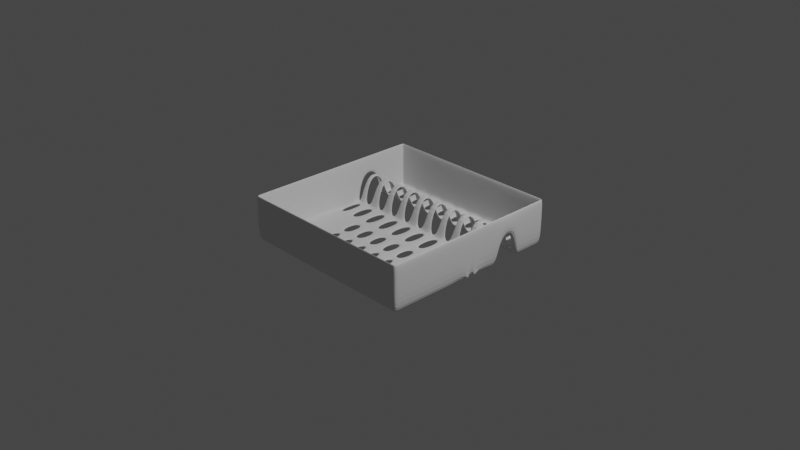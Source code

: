 # Source: Dish_Dryer.blend  (saved by Blender 2.90.8; exported with 4.5.12 LTS)
import bpy
from mathutils import Matrix  # noqa: F401  (used for matrix-valued properties, if any)

bpy.ops.wm.read_factory_settings(use_empty=True)
scene = bpy.context.scene
scene.name = 'Scene'

# ---- collections
col_collection = bpy.data.collections.new('Collection'); scene.collection.children.link(col_collection)

# ---- world
world_world = bpy.data.worlds.new('World'); scene.world = world_world
world_world.use_nodes = True; world_world.node_tree.nodes.clear()
_N = world_world.node_tree.nodes; _L = world_world.node_tree.links
n0 = _N.new('ShaderNodeOutputWorld'); n0.name = 'World Output'; n0.location = (300, 300)
n1 = _N.new('ShaderNodeBackground'); n1.name = 'Background'; n1.location = (10, 300)
n1.inputs[0].default_value = (0.05088, 0.05088, 0.05088, 1.0)
_L.new(n1.outputs[0], n0.inputs[0])
n0.is_active_output = True
world_world.color = (0.05088, 0.05088, 0.05088)
world_world.use_sun_shadow = False
world_world.sun_shadow_jitter_overblur = 0.0

# ---- cameras
cam_camera = bpy.data.cameras.new('Camera')
cam_camera.clip_end = 100.0
cam_camera.ortho_scale = 7.314

# ---- lights
light_light = bpy.data.lights.new('Light', 'POINT')
light_light.transmission_factor = 0.0
light_light.energy = 1000.0
light_light.shadow_soft_size = 0.1
light_light.shadow_maximum_resolution = 0.006
light_light.use_absolute_resolution = True

# ---- meshes
me_cube_001 = bpy.data.meshes.new('Cube.001')
me_cube_001.from_pydata([(-1.0, -1.0, -0.2445), (-1.0, -1.0, 0.2445), (-1.0, 1.0, -0.2445), (-1.0, 1.0, 0.2445), (1.0, -1.0, -0.2445), (1.0, -1.0, 0.2445), (1.0, 1.0, -0.2445), (1.0, 1.0, 0.2445), (0.9, 1.0, -0.2445), (0.8, 1.0, -0.2445), (0.7, 1.0, -0.2445), (0.6, 1.0, -0.2445), (0.5, 1.0, -0.2445), (0.4, 1.0, -0.2445), (0.3, 1.0, -0.2445), (0.2, 1.0, -0.2445), (0.1, 1.0, -0.2445), (-5.96e-08, 1.0, -0.2445), (-0.1, 1.0, -0.2445), (-0.2, 1.0, -0.2445), (-0.3, 1.0, -0.2445), (-0.4, 1.0, -0.2445), (-0.5, 1.0, -0.2445), (-0.6, 1.0, -0.2445), (-0.7, 1.0, -0.2445), (-0.8, 1.0, -0.2445), (-0.9, 1.0, -0.2445), (-0.9, 1.0, 0.2445), (-0.8, 1.0, 0.2445), (-0.7, 1.0, 0.2445), (-0.6, 1.0, 0.2445), (-0.5, 1.0, 0.2445), (-0.4, 1.0, 0.2445), (-0.3, 1.0, 0.2445), (-0.2, 1.0, 0.2445), (-0.1, 1.0, 0.2445), (5.96e-08, 1.0, 0.2445), (0.1, 1.0, 0.2445), (0.2, 1.0, 0.2445), (0.3, 1.0, 0.2445), (0.4, 1.0, 0.2445), (0.5, 1.0, 0.2445), (0.6, 1.0, 0.2445), (0.7, 1.0, 0.2445), (0.8, 1.0, 0.2445), (0.9, 1.0, 0.2445), (-0.9, -1.0, -0.2445), (-0.8, -1.0, -0.2445), (-0.7, -1.0, -0.2445), (-0.6, -1.0, -0.2445), (-0.5, -1.0, -0.2445), (-0.4, -1.0, -0.2445), (-0.3, -1.0, -0.2445), (-0.2, -1.0, -0.2445), (-0.1, -1.0, -0.2445), (5.96e-08, -1.0, -0.2445), (0.1, -1.0, -0.2445), (0.2, -1.0, -0.2445), (0.3, -1.0, -0.2445), (0.4, -1.0, -0.2445), (0.5, -1.0, -0.2445), (0.6, -1.0, -0.2445), (0.7, -1.0, -0.2445), (0.8, -1.0, -0.2445), (0.9, -1.0, -0.2445), (0.9, -1.0, 0.2445), (0.8, -1.0, 0.2445), (0.7, -1.0, 0.2445), (0.6, -1.0, 0.2445), (0.5, -1.0, 0.2445), (0.4, -1.0, 0.2445), (0.3, -1.0, 0.2445), (0.2, -1.0, 0.2445), (0.1, -1.0, 0.2445), (-5.96e-08, -1.0, 0.2445), (-0.1, -1.0, 0.2445), (-0.2, -1.0, 0.2445), (-0.3, -1.0, 0.2445), (-0.4, -1.0, 0.2445), (-0.5, -1.0, 0.2445), (-0.6, -1.0, 0.2445), (-0.7, -1.0, 0.2445), (-0.8, -1.0, 0.2445), (-0.9, -1.0, 0.2445), (-1.0, 0.03494, -0.2445), (-1.0, 0.03494, 0.2445), (1.0, 0.03494, -0.2445), (1.0, 0.03494, 0.2445), (-0.9, 0.03494, -0.2445), (-0.8, 0.03494, -0.2445), (-0.7, 0.03494, -0.2445), (-0.6, 0.03494, -0.2445), (-0.5, 0.03494, -0.2445), (-0.4, 0.03494, -0.2445), (-0.3, 0.03494, -0.2445), (-0.2, 0.03494, -0.2445), (-0.1, 0.03494, -0.2445), (-2.083e-09, 0.03494, -0.2445), (0.1, 0.03494, -0.2445), (0.2, 0.03494, -0.2445), (0.3, 0.03494, -0.2445), (0.4, 0.03494, -0.2445), (0.5, 0.03494, -0.2445), (0.6, 0.03494, -0.2445), (0.7, 0.03494, -0.2445), (0.8, 0.03494, -0.2445), (0.9, 0.03494, -0.2445), (1.0, 0.5989, 0.2445), (-0.9106, 0.6014, 0.04892), (-0.9, 0.3333, -0.2445), (-0.785, 0.6014, 0.04892), (-0.8, 0.3333, -0.2445), (-0.715, 0.6014, 0.04892), (-0.7, 0.3333, -0.2445), (-0.585, 0.6014, 0.04892), (-0.6, 0.3333, -0.2445), (-0.515, 0.6014, 0.04892), (-0.5, 0.3333, -0.2445), (-0.385, 0.6014, 0.04892), (-0.4, 0.3333, -0.2445), (-0.315, 0.6014, 0.04892), (-0.3, 0.3333, -0.2445), (-0.185, 0.6014, 0.04892), (-0.2, 0.3333, -0.2445), (-0.115, 0.6014, 0.04892), (-0.1, 0.3333, -0.2445), (0.01499, 0.6014, 0.04892), (-1.987e-08, 0.3333, -0.2445), (0.08501, 0.6014, 0.04892), (0.1, 0.3333, -0.2445), (0.215, 0.6014, 0.04892), (0.2, 0.3333, -0.2445), (0.285, 0.6014, 0.04892), (0.3, 0.3333, -0.2445), (0.415, 0.6014, 0.04892), (0.4, 0.3333, -0.2445), (0.485, 0.6014, 0.04892), (0.5, 0.3333, -0.2445), (0.615, 0.6014, 0.04892), (0.6, 0.3333, -0.2445), (0.685, 0.6014, 0.04892), (0.7, 0.3333, -0.2445), (0.815, 0.6014, 0.04892), (0.8, 0.3333, -0.2445), (0.885, 0.6014, 0.04892), (0.9, 0.3333, -0.2445), (-1.0, -0.05363, -0.2445), (1.0, -0.05363, 0.2445), (-0.7, -0.05363, -0.2445), (-0.6, -0.05363, -0.2445), (-0.5, -0.05363, -0.2445), (-0.4, -0.05363, -0.2445), (-0.3, -0.05363, -0.2445), (-0.2, -0.05363, -0.2445), (-0.1, -0.05363, -0.2445), (3.197e-09, -0.05363, -0.2445), (0.1, -0.05363, -0.2445), (0.2, -0.05363, -0.2445), (0.3, -0.05363, -0.2445), (0.4, -0.05363, -0.2445), (0.5, -0.05363, -0.2445), (0.6, -0.05363, -0.2445), (0.7, -0.05363, -0.2445), (0.8, -0.05363, -0.2445), (0.9, -0.05363, -0.2445), (-1.0, -0.05363, 0.2445), (1.0, -0.05363, -0.2445), (1.0, -0.05363, 0.04892), (1.0, 0.03494, 0.04892), (-1.0, -0.7536, -0.2445), (1.0, -0.7536, 0.2445), (-0.6, -0.7536, -0.2445), (-0.5, -0.7536, -0.2445), (-0.4, -0.7536, -0.2445), (-0.3, -0.7536, -0.2445), (-0.2, -0.7536, -0.2445), (-0.1, -0.7536, -0.2445), (4.492e-08, -0.7536, -0.2445), (0.1, -0.7536, -0.2445), (0.2, -0.7536, -0.2445), (0.3, -0.7536, -0.2445), (0.4, -0.7536, -0.2445), (0.5, -0.7536, -0.2445), (0.6, -0.7536, -0.2445), (0.7, -0.7536, -0.2445), (0.8, -0.7536, -0.2445), (0.9, -0.7536, -0.2445), (-1.0, -0.7536, 0.2445), (1.0, -0.7536, -0.2445), (-1.0, -0.6956, 0.2445), (1.0, -0.6956, -0.2445), (-1.0, -0.6956, -0.2445), (1.0, -0.6956, 0.2445), (-0.6, -0.6956, -0.2445), (-0.5, -0.6956, -0.2445), (-0.4, -0.6956, -0.2445), (-0.3, -0.6956, -0.2445), (-0.2, -0.6956, -0.2445), (-0.1, -0.6956, -0.2445), (4.146e-08, -0.6956, -0.2445), (0.1, -0.6956, -0.2445), (0.2, -0.6956, -0.2445), (0.3, -0.6956, -0.2445), (0.4, -0.6956, -0.2445), (0.5, -0.6956, -0.2445), (0.6, -0.6956, -0.2445), (0.7, -0.6956, -0.2445), (0.8, -0.6956, -0.2445), (0.9, -0.6956, -0.2445), (-1.0, -0.3206, 0.2445), (-1.0, -0.2664, 0.2445), (1.0, -0.3206, -0.2445), (1.0, -0.2664, -0.2445), (-1.0, -0.2664, -0.2445), (-1.0, -0.3206, -0.2445), (1.0, -0.2664, 0.2445), (1.0, -0.3206, 0.2445), (-0.6, -0.2664, -0.2445), (-0.6, -0.3206, -0.2445), (-0.5, -0.2664, -0.2445), (-0.5, -0.3206, -0.2445), (-0.4, -0.2664, -0.2445), (-0.4, -0.3206, -0.2445), (-0.3, -0.2664, -0.2445), (-0.3, -0.3206, -0.2445), (-0.2, -0.2664, -0.2445), (-0.2, -0.3206, -0.2445), (-0.1, -0.2664, -0.2445), (-0.1, -0.3206, -0.2445), (1.595e-08, -0.2664, -0.2445), (2.871e-08, -0.3206, -0.2445), (0.1, -0.2664, -0.2445), (0.1, -0.3206, -0.2445), (0.2, -0.2664, -0.2445), (0.2, -0.3206, -0.2445), (0.3, -0.2664, -0.2445), (0.3, -0.3206, -0.2445), (0.4, -0.2664, -0.2445), (0.4, -0.3206, -0.2445), (0.5, -0.2664, -0.2445), (0.5, -0.3206, -0.2445), (0.6, -0.2664, -0.2445), (0.6, -0.3206, -0.2445), (0.7, -0.2664, -0.2445), (0.7, -0.3206, -0.2445), (0.8, -0.2664, -0.2445), (0.8, -0.3206, -0.2445), (0.9, -0.2664, -0.2445), (0.9, -0.3206, -0.2445), (-1.0, -1.0, 0.04892), (-1.0, 1.0, 0.04892), (1.0, 1.0, 0.04892), (1.0, -1.0, 0.04892), (0.9, -1.0, 0.04892), (0.8, -1.0, 0.04892), (0.7, -1.0, 0.04892), (0.6, -1.0, 0.04892), (0.5, -1.0, 0.04892), (0.4, -1.0, 0.04892), (0.3, -1.0, 0.04892), (0.2, -1.0, 0.04892), (0.1, -1.0, 0.04892), (-1.302e-08, -1.0, 0.04892), (-0.1, -1.0, 0.04892), (-0.2, -1.0, 0.04892), (-0.3, -1.0, 0.04892), (-0.4, -1.0, 0.04892), (-0.5, -1.0, 0.04892), (-0.6, -1.0, 0.04892), (-0.7, -1.0, 0.04892), (-0.8, -1.0, 0.04892), (-0.9, -1.0, 0.04892), (-0.9, 1.0, 0.04892), (-0.8, 1.0, 0.04892), (-0.7, 1.0, 0.04892), (-0.6, 1.0, 0.04892), (-0.5, 1.0, 0.04892), (-0.4, 1.0, 0.04892), (-0.3, 1.0, 0.04892), (-0.2, 1.0, 0.04892), (-0.1, 1.0, 0.04892), (1.302e-08, 1.0, 0.04892), (0.1, 1.0, 0.04892), (0.2, 1.0, 0.04892), (0.3, 1.0, 0.04892), (0.4, 1.0, 0.04892), (0.5, 1.0, 0.04892), (0.6, 1.0, 0.04892), (0.7, 1.0, 0.04892), (0.8, 1.0, 0.04892), (0.9, 1.0, 0.04892), (-1.0, 0.03494, 0.04892), (1.0, 0.6013, 0.04892), (-1.0, -0.05363, 0.04892), (-1.0, -0.7536, 0.04892), (1.0, -0.7536, 0.04892), (1.0, -0.6956, 0.04892), (-1.0, -0.6956, 0.04892), (1.0, -0.2664, 0.04892), (1.0, -0.3206, 0.04892), (-1.0, -0.3206, 0.04892), (-1.0, -0.2664, 0.04892), (-1.0, -0.9583, -0.2445), (1.0, -0.9583, 0.2445), (-0.6, -0.9583, -0.2445), (-0.5, -0.9583, -0.2445), (-0.4, -0.9583, -0.2445), (-0.3, -0.9583, -0.2445), (-0.2, -0.9583, -0.2445), (-0.1, -0.9583, -0.2445), (5.712e-08, -0.9583, -0.2445), (0.1, -0.9583, -0.2445), (0.2, -0.9583, -0.2445), (0.3, -0.9583, -0.2445), (0.4, -0.9583, -0.2445), (0.5, -0.9583, -0.2445), (0.6, -0.9583, -0.2445), (0.7, -0.9583, -0.2445), (0.8, -0.9583, -0.2445), (0.9, -0.9583, -0.2445), (-1.0, -0.9583, 0.2445), (1.0, -0.9583, -0.2445), (-1.0, -0.9583, 0.04892), (1.0, -0.9583, 0.04892), (-0.9, -0.9583, -0.2445), (-0.8, -0.9583, -0.2445), (-0.7, -0.9583, -0.2445), (-0.9, -0.05363, -0.2445), (-0.8, -0.05363, -0.2445), (-0.9, -0.6956, -0.2445), (-0.9, -0.7536, -0.2445), (-0.8, -0.6956, -0.2445), (-0.8, -0.7536, -0.2445), (-0.7, -0.6956, -0.2445), (-0.7, -0.7536, -0.2445), (-0.9, -0.3206, -0.2445), (-0.8, -0.3206, -0.2445), (-0.7, -0.3206, -0.2445), (-0.9, -0.2664, -0.2445), (-0.8, -0.2664, -0.2445), (-0.7, -0.2664, -0.2445), (-1.0, 0.6998, 0.2445), (1.0, 0.6998, -0.2445), (-1.0, 0.6998, -0.2445), (1.0, 0.6998, 0.2445), (-0.9, 0.6998, -0.2445), (-0.8, 0.6998, -0.2445), (-0.7, 0.6998, -0.2445), (-0.6, 0.6998, -0.2445), (-0.5, 0.6998, -0.2445), (-0.4, 0.6998, -0.2445), (-0.3, 0.6998, -0.2445), (-0.2, 0.6998, -0.2445), (-0.1, 0.6998, -0.2445), (-4.269e-08, 0.6998, -0.2445), (0.1, 0.6998, -0.2445), (0.2, 0.6998, -0.2445), (0.3, 0.6998, -0.2445), (0.4, 0.6998, -0.2445), (0.5, 0.6998, -0.2445), (0.6, 0.6998, -0.2445), (0.7, 0.6998, -0.2445), (0.8, 0.6998, -0.2445), (0.9, 0.6998, -0.2445), (1.0, 0.6998, 0.04892), (-1.0, 0.6998, 0.04892), (-1.0, 0.4111, 0.2445), (1.0, 0.4097, 0.2445), (-0.9106, 0.4091, 0.04892), (-0.785, 0.4091, 0.04892), (-0.715, 0.4091, 0.04892), (-0.585, 0.4091, 0.04892), (-0.515, 0.4091, 0.04892), (-0.385, 0.4091, 0.04892), (-0.315, 0.4091, 0.04892), (-0.185, 0.4091, 0.04892), (-0.115, 0.4091, 0.04892), (0.01499, 0.4091, 0.04892), (0.08501, 0.4091, 0.04892), (0.215, 0.4091, 0.04892), (0.285, 0.4091, 0.04892), (0.415, 0.4091, 0.04892), (0.485, 0.4091, 0.04892), (0.615, 0.4091, 0.04892), (0.685, 0.4091, 0.04892), (0.815, 0.4091, 0.04892), (0.885, 0.4091, 0.04892), (-1.0, 0.4091, 0.04892), (1.0, 0.4091, 0.04892), (-1.0, 0.9737, 0.2445), (1.0, 0.9737, -0.2445), (-1.0, 0.9737, 0.04892), (-1.0, 0.9737, -0.2445), (1.0, 0.9737, 0.2445), (-0.9, 0.9737, -0.2445), (-0.8, 0.9737, -0.2445), (-0.7, 0.9737, -0.2445), (-0.6, 0.9737, -0.2445), (-0.5, 0.9737, -0.2445), (-0.4, 0.9737, -0.2445), (-0.3, 0.9737, -0.2445), (-0.2, 0.9737, -0.2445), (-0.1, 0.9737, -0.2445), (-5.803e-08, 0.9737, -0.2445), (0.1, 0.9737, -0.2445), (0.2, 0.9737, -0.2445), (0.3, 0.9737, -0.2445), (0.4, 0.9737, -0.2445), (0.5, 0.9737, -0.2445), (0.6, 0.9737, -0.2445), (0.7, 0.9737, -0.2445), (0.8, 0.9737, -0.2445), (0.9, 0.9737, -0.2445), (1.0, 0.9737, 0.04892), (-0.9705, 0.9737, -0.2445), (-0.9599, 0.4091, 0.04892), (-0.9705, 0.6998, -0.2445), (-0.9705, -0.9583, -0.2445), (-0.9705, -0.3206, -0.2445), (-0.9705, -0.2664, -0.2445), (-0.9705, -0.6956, -0.2445), (-0.9705, -0.7536, -0.2445), (-0.9705, -0.05363, -0.2445), (-0.9705, -1.0, 0.04892), (-0.9705, 1.0, 0.04892), (-0.9599, 0.6014, 0.04892), (-0.9705, 0.03494, -0.2445), (-0.9705, -1.0, -0.2445), (-0.9705, 1.0, 0.2445), (-0.9705, -1.0, 0.2445), (-0.9705, 1.0, -0.2445), (0.9705, 1.0, 0.2445), (0.9705, -1.0, -0.2445), (0.9705, 1.0, -0.2445), (0.9705, -1.0, 0.2445), (0.9705, 0.03494, -0.2445), (0.9749, 0.6014, 0.04892), (0.9705, -0.05363, -0.2445), (0.9705, -0.7536, -0.2445), (0.9705, -0.6956, -0.2445), (0.9705, -0.2664, -0.2445), (0.9705, -0.3206, -0.2445), (0.9705, -1.0, 0.04892), (0.9705, 1.0, 0.04892), (0.9705, -0.9583, -0.2445), (0.9705, 0.6998, -0.2445), (0.9749, 0.4091, 0.04892), (0.9705, 0.9737, -0.2445), (-1.0, 0.6684, -0.2445), (-0.9, 0.6684, -0.2445), (-0.8, 0.6684, -0.2445), (-0.7, 0.6684, -0.2445), (-0.6, 0.6684, -0.2445), (-0.5, 0.6684, -0.2445), (-0.4, 0.6684, -0.2445), (-0.3, 0.6684, -0.2445), (-0.2, 0.6684, -0.2445), (-0.1, 0.6684, -0.2445), (-4.172e-08, 0.6684, -0.2445), (0.1, 0.6684, -0.2445), (0.2, 0.6684, -0.2445), (0.3, 0.6684, -0.2445), (0.4, 0.6684, -0.2445), (0.5, 0.6684, -0.2445), (0.6, 0.6684, -0.2445), (0.7, 0.6684, -0.2445), (0.8, 0.6684, -0.2445), (0.9, 0.6684, -0.2445), (-1.0, 0.5988, 0.2445), (1.0, 0.6684, -0.2445), (-1.0, 0.6013, 0.04892), (-0.9705, 0.6684, -0.2445), (-1.0, 0.2978, -0.2445), (1.0, 0.2978, 0.2445), (-0.9, 0.2978, -0.2445), (-0.8, 0.2978, -0.2445), (-0.7, 0.2978, -0.2445), (-0.6, 0.2978, -0.2445), (-0.5, 0.2978, -0.2445), (-0.4, 0.2978, -0.2445), (-0.3, 0.2978, -0.2445), (-0.2, 0.2978, -0.2445), (-0.1, 0.2978, -0.2445), (-1.822e-08, 0.2978, -0.2445), (0.1, 0.2978, -0.2445), (0.2, 0.2978, -0.2445), (0.3, 0.2978, -0.2445), (0.4, 0.2978, -0.2445), (0.5, 0.2978, -0.2445), (0.6, 0.2978, -0.2445), (0.7, 0.2978, -0.2445), (0.8, 0.2978, -0.2445), (0.9, 0.2978, -0.2445), (-1.0, 0.2978, 0.2445), (1.0, 0.2978, -0.2445), (-1.0, 0.2978, 0.04892), (1.0, 0.2978, 0.04892), (-0.9705, 0.2978, -0.2445), (0.9705, 0.2978, -0.2445), (0.9705, 0.3333, -0.2445), (-0.9705, 0.3333, -0.2445), (-1.0, 0.3333, -0.2445), (1.0, 0.3333, -0.2445), (0.9705, 0.6684, -0.2445)], [], [(391, 389, 3, 250), (443, 431, 7, 251), (323, 303, 5, 252), (423, 429, 1, 249), (444, 321, 4, 432), (304, 305, 50, 49), (305, 306, 51, 50), (306, 307, 52, 51), (307, 308, 53, 52), (308, 309, 54, 53), (309, 310, 55, 54), (310, 311, 56, 55), (311, 312, 57, 56), (312, 313, 58, 57), (313, 314, 59, 58), (314, 315, 60, 59), (315, 316, 61, 60), (316, 317, 62, 61), (317, 318, 63, 62), (318, 319, 64, 63), (442, 434, 65, 253), (253, 65, 66, 254), (254, 66, 67, 255), (255, 67, 68, 256), (256, 68, 69, 257), (257, 69, 70, 258), (258, 70, 71, 259), (259, 71, 72, 260), (260, 72, 73, 261), (261, 73, 74, 262), (262, 74, 75, 263), (263, 75, 76, 264), (264, 76, 77, 265), (265, 77, 78, 266), (266, 78, 79, 267), (267, 79, 80, 268), (268, 80, 81, 269), (269, 81, 82, 270), (2, 430, 414, 392), (424, 428, 27, 272), (270, 82, 83, 271), (273, 28, 29, 274), (274, 29, 30, 275), (275, 30, 31, 276), (276, 31, 32, 277), (277, 32, 33, 278), (278, 33, 34, 279), (279, 34, 35, 280), (280, 35, 36, 281), (281, 36, 37, 282), (282, 37, 38, 283), (283, 38, 39, 284), (284, 39, 40, 285), (285, 40, 41, 286), (286, 41, 42, 287), (287, 42, 43, 288), (288, 43, 44, 289), (289, 44, 45, 290), (490, 491, 105, 104), (488, 489, 103, 102), (486, 487, 101, 100), (484, 485, 99, 98), (482, 483, 97, 96), (480, 481, 95, 94), (478, 479, 93, 92), (476, 477, 91, 90), (272, 27, 28, 273), (498, 494, 86, 435), (496, 473, 87, 168), (293, 165, 85, 291), (388, 367, 473, 496), (503, 469, 292, 436), (446, 388, 502, 499), (471, 449, 108, 425), (415, 368, 109, 500), (474, 475, 89, 88), (450, 451, 112, 110), (369, 370, 113, 111), (452, 453, 116, 114), (371, 372, 117, 115), (454, 455, 120, 118), (373, 374, 121, 119), (456, 457, 124, 122), (375, 376, 125, 123), (458, 459, 128, 126), (377, 378, 129, 127), (460, 461, 132, 130), (379, 380, 133, 131), (462, 463, 136, 134), (381, 382, 137, 135), (464, 465, 140, 138), (383, 384, 141, 139), (466, 467, 144, 142), (385, 386, 145, 143), (387, 366, 468, 470), (301, 210, 165, 293), (86, 166, 167, 168), (168, 87, 147, 167), (435, 106, 164, 437), (105, 106, 164, 163), (104, 105, 163, 162), (103, 104, 162, 161), (102, 103, 161, 160), (101, 102, 160, 159), (100, 101, 159, 158), (99, 100, 158, 157), (98, 99, 157, 156), (97, 98, 156, 155), (96, 97, 155, 154), (95, 96, 154, 153), (94, 95, 153, 152), (93, 94, 152, 151), (92, 93, 151, 150), (91, 92, 150, 149), (90, 91, 149, 148), (322, 320, 187, 294), (207, 208, 186, 185), (206, 207, 185, 184), (205, 206, 184, 183), (204, 205, 183, 182), (203, 204, 182, 181), (202, 203, 181, 180), (201, 202, 180, 179), (200, 201, 179, 178), (199, 200, 178, 177), (198, 199, 177, 176), (197, 198, 176, 175), (196, 197, 175, 174), (195, 196, 174, 173), (194, 195, 173, 172), (193, 194, 172, 171), (439, 190, 188, 438), (296, 192, 170, 295), (299, 216, 192, 296), (441, 211, 190, 439), (220, 222, 195, 194), (224, 226, 197, 196), (228, 230, 199, 198), (232, 234, 201, 200), (236, 238, 203, 202), (240, 242, 205, 204), (244, 246, 207, 206), (294, 187, 189, 297), (245, 247, 248, 246), (162, 163, 245, 243), (243, 245, 246, 244), (241, 243, 244, 242), (160, 161, 241, 239), (239, 241, 242, 240), (237, 239, 240, 238), (158, 159, 237, 235), (235, 237, 238, 236), (233, 235, 236, 234), (156, 157, 233, 231), (231, 233, 234, 232), (229, 231, 232, 230), (154, 155, 229, 227), (227, 229, 230, 228), (225, 227, 228, 226), (152, 153, 225, 223), (223, 225, 226, 224), (221, 223, 224, 222), (150, 151, 221, 219), (219, 221, 222, 220), (217, 219, 220, 218), (437, 166, 212, 440), (440, 212, 211, 441), (167, 147, 215, 298), (298, 215, 216, 299), (297, 189, 209, 300), (300, 209, 210, 301), (214, 300, 301, 213), (191, 297, 300, 214), (212, 298, 299, 211), (166, 167, 298, 212), (169, 294, 297, 191), (211, 299, 296, 190), (190, 296, 295, 188), (302, 322, 294, 169), (213, 301, 293, 146), (493, 366, 387, 495), (146, 293, 291, 84), (494, 496, 168, 86), (9, 289, 290, 8), (10, 288, 289, 9), (11, 287, 288, 10), (12, 286, 287, 11), (13, 285, 286, 12), (14, 284, 285, 13), (15, 283, 284, 14), (16, 282, 283, 15), (17, 281, 282, 16), (18, 280, 281, 17), (19, 279, 280, 18), (20, 278, 279, 19), (21, 277, 278, 20), (22, 276, 277, 21), (23, 275, 276, 22), (24, 274, 275, 23), (25, 273, 274, 24), (430, 424, 272, 26), (26, 272, 273, 25), (48, 269, 270, 47), (49, 268, 269, 48), (50, 267, 268, 49), (51, 266, 267, 50), (52, 265, 266, 51), (53, 264, 265, 52), (54, 263, 264, 53), (55, 262, 263, 54), (56, 261, 262, 55), (57, 260, 261, 56), (58, 259, 260, 57), (59, 258, 259, 58), (60, 257, 258, 59), (61, 256, 257, 60), (62, 255, 256, 61), (63, 254, 255, 62), (64, 253, 254, 63), (432, 442, 253, 64), (427, 423, 249, 0), (321, 323, 252, 4), (433, 443, 251, 6), (392, 391, 250, 2), (188, 295, 323, 321), (0, 249, 322, 302), (249, 1, 320, 322), (184, 185, 318, 317), (182, 183, 316, 315), (180, 181, 314, 313), (178, 179, 312, 311), (176, 177, 310, 309), (174, 175, 308, 307), (172, 173, 306, 305), (438, 188, 321, 444), (295, 170, 303, 323), (417, 324, 46, 427), (47, 270, 271, 46), (325, 326, 48, 47), (326, 304, 49, 48), (89, 90, 148, 328), (324, 325, 47, 46), (426, 88, 327, 422), (333, 193, 171, 334), (331, 333, 334, 332), (88, 89, 328, 327), (420, 329, 330, 421), (418, 335, 329, 420), (329, 331, 332, 330), (336, 337, 333, 331), (337, 218, 193, 333), (148, 149, 217, 340), (340, 217, 218, 337), (328, 148, 340, 339), (339, 340, 337, 336), (335, 336, 331, 329), (327, 328, 339, 338), (422, 327, 338, 419), (419, 338, 335, 418), (334, 171, 304, 326), (332, 334, 326, 325), (338, 339, 336, 335), (421, 330, 324, 417), (390, 413, 364, 342), (410, 411, 362, 361), (408, 409, 360, 359), (406, 407, 358, 357), (404, 405, 356, 355), (402, 403, 354, 353), (400, 401, 352, 351), (398, 399, 350, 349), (396, 397, 348, 347), (330, 332, 325, 324), (447, 390, 342, 445), (413, 393, 344, 364), (470, 468, 341, 365), (142, 144, 386, 385), (138, 140, 384, 383), (134, 136, 382, 381), (130, 132, 380, 379), (126, 128, 378, 377), (122, 124, 376, 375), (118, 120, 374, 373), (114, 116, 372, 371), (110, 112, 370, 369), (394, 395, 346, 345), (425, 108, 368, 415), (436, 292, 388, 446), (292, 107, 367, 388), (251, 7, 393, 413), (433, 6, 390, 447), (430, 26, 394, 414), (25, 24, 396, 395), (24, 23, 397, 396), (23, 22, 398, 397), (22, 21, 399, 398), (21, 20, 400, 399), (20, 19, 401, 400), (19, 18, 402, 401), (18, 17, 403, 402), (17, 16, 404, 403), (16, 15, 405, 404), (15, 14, 406, 405), (14, 13, 407, 406), (13, 12, 408, 407), (12, 11, 409, 408), (11, 10, 410, 409), (10, 9, 411, 410), (9, 8, 412, 411), (6, 251, 413, 390), (343, 365, 391, 392), (365, 341, 389, 391), (271, 83, 429, 423), (250, 3, 428, 424), (472, 497, 426, 84), (2, 250, 424, 430), (46, 271, 423, 427), (302, 417, 427, 0), (84, 426, 422, 146), (191, 420, 421, 169), (214, 418, 420, 191), (146, 422, 419, 213), (213, 419, 418, 214), (169, 421, 417, 302), (392, 414, 416, 343), (26, 25, 395, 394), (8, 433, 447, 412), (412, 447, 445, 363), (186, 438, 444, 319), (8, 290, 443, 433), (4, 252, 442, 432), (247, 440, 441, 248), (164, 437, 440, 247), (248, 441, 439, 208), (208, 439, 438, 186), (86, 435, 437, 166), (492, 498, 435, 106), (252, 5, 434, 442), (319, 444, 432, 64), (290, 45, 431, 443), (363, 445, 503, 467), (342, 364, 292, 469), (362, 363, 467, 466), (361, 362, 466, 465), (360, 361, 465, 464), (359, 360, 464, 463), (358, 359, 463, 462), (357, 358, 462, 461), (356, 357, 461, 460), (355, 356, 460, 459), (354, 355, 459, 458), (353, 354, 458, 457), (352, 353, 457, 456), (351, 352, 456, 455), (350, 351, 455, 454), (349, 350, 454, 453), (348, 349, 453, 452), (347, 348, 452, 451), (346, 347, 451, 450), (345, 346, 450, 449), (416, 345, 449, 471), (445, 342, 469, 503), (364, 344, 107, 292), (145, 499, 498, 492), (501, 500, 497, 472), (84, 291, 495, 472), (291, 85, 493, 495), (109, 111, 475, 474), (499, 502, 494, 498), (500, 109, 474, 497), (111, 113, 476, 475), (113, 115, 477, 476), (115, 117, 478, 477), (117, 119, 479, 478), (119, 121, 480, 479), (121, 123, 481, 480), (123, 125, 482, 481), (125, 127, 483, 482), (127, 129, 484, 483), (129, 131, 485, 484), (131, 133, 486, 485), (133, 135, 487, 486), (135, 137, 488, 487), (137, 139, 489, 488), (139, 141, 490, 489), (141, 143, 491, 490), (143, 145, 492, 491), (416, 471, 448, 343), (494, 502, 388, 496), (495, 387, 501, 472), (470, 365, 343, 448)])
_uv = me_cube_001.uv_layers.new(name='UVMap')
_uv.uv.foreach_set('vector', [0.5273, 0.2467, 0.625, 0.2467, 0.625, 0.25, 0.5273, 0.25, 0.5273, 0.4963, 0.625, 0.4963, 0.625, 0.5, 0.5273, 0.5, 0.5273, 0.7448, 0.625, 0.7448, 0.625, 0.75, 0.5273, 0.75, 0.5273, 0.9963, 0.625, 0.9963, 0.625, 1.0, 0.5273, 1.0, 0.3713, 0.7448, 0.375, 0.7448, 0.375, 0.75, 0.3713, 0.75, 0.175, 0.7448, 0.1875, 0.7448, 0.1875, 0.75, 0.175, 0.75, 0.1875, 0.7448, 0.2, 0.7448, 0.2, 0.75, 0.1875, 0.75, 0.2, 0.7448, 0.2125, 0.7448, 0.2125, 0.75, 0.2, 0.75, 0.2125, 0.7448, 0.225, 0.7448, 0.225, 0.75, 0.2125, 0.75, 0.225, 0.7448, 0.2375, 0.7448, 0.2375, 0.75, 0.225, 0.75, 0.2375, 0.7448, 0.25, 0.7448, 0.25, 0.75, 0.2375, 0.75, 0.25, 0.7448, 0.2625, 0.7448, 0.2625, 0.75, 0.25, 0.75, 0.2625, 0.7448, 0.275, 0.7448, 0.275, 0.75, 0.2625, 0.75, 0.275, 0.7448, 0.2875, 0.7448, 0.2875, 0.75, 0.275, 0.75, 0.2875, 0.7448, 0.3, 0.7448, 0.3, 0.75, 0.2875, 0.75, 0.3, 0.7448, 0.3125, 0.7448, 0.3125, 0.75, 0.3, 0.75, 0.3125, 0.7448, 0.325, 0.7448, 0.325, 0.75, 0.3125, 0.75, 0.325, 0.7448, 0.3375, 0.7448, 0.3375, 0.75, 0.325, 0.75, 0.3375, 0.7448, 0.35, 0.7448, 0.35, 0.75, 0.3375, 0.75, 0.35, 0.7448, 0.3625, 0.7448, 0.3625, 0.75, 0.35, 0.75, 0.5273, 0.7537, 0.625, 0.7537, 0.625, 0.7625, 0.5273, 0.7625, 0.5273, 0.7625, 0.625, 0.7625, 0.625, 0.775, 0.5273, 0.775, 0.5273, 0.775, 0.625, 0.775, 0.625, 0.7875, 0.5273, 0.7875, 0.5273, 0.7875, 0.625, 0.7875, 0.625, 0.8, 0.5273, 0.8, 0.5273, 0.8, 0.625, 0.8, 0.625, 0.8125, 0.5273, 0.8125, 0.5273, 0.8125, 0.625, 0.8125, 0.625, 0.825, 0.5273, 0.825, 0.5273, 0.825, 0.625, 0.825, 0.625, 0.8375, 0.5273, 0.8375, 0.5273, 0.8375, 0.625, 0.8375, 0.625, 0.85, 0.5273, 0.85, 0.5273, 0.85, 0.625, 0.85, 0.625, 0.8625, 0.5273, 0.8625, 0.5273, 0.8625, 0.625, 0.8625, 0.625, 0.875, 0.5273, 0.875, 0.5273, 0.875, 0.625, 0.875, 0.625, 0.8875, 0.5273, 0.8875, 0.5273, 0.8875, 0.625, 0.8875, 0.625, 0.9, 0.5273, 0.9, 0.5273, 0.9, 0.625, 0.9, 0.625, 0.9125, 0.5273, 0.9125, 0.5273, 0.9125, 0.625, 0.9125, 0.625, 0.925, 0.5273, 0.925, 0.5273, 0.925, 0.625, 0.925, 0.625, 0.9375, 0.5273, 0.9375, 0.5273, 0.9375, 0.625, 0.9375, 0.625, 0.95, 0.5273, 0.95, 0.5273, 0.95, 0.625, 0.95, 0.625, 0.9625, 0.5273, 0.9625, 0.5273, 0.9625, 0.625, 0.9625, 0.625, 0.975, 0.5273, 0.975, 0.125, 0.5, 0.1287, 0.5, 0.1287, 0.5033, 0.125, 0.5033, 0.5273, 0.2537, 0.625, 0.2537, 0.625, 0.2625, 0.5273, 0.2625, 0.5273, 0.975, 0.625, 0.975, 0.625, 0.9875, 0.5273, 0.9875, 0.5273, 0.275, 0.625, 0.275, 0.625, 0.2875, 0.5273, 0.2875, 0.5273, 0.2875, 0.625, 0.2875, 0.625, 0.3, 0.5273, 0.3, 0.5273, 0.3, 0.625, 0.3, 0.625, 0.3125, 0.5273, 0.3125, 0.5273, 0.3125, 0.625, 0.3125, 0.625, 0.325, 0.5273, 0.325, 0.5273, 0.325, 0.625, 0.325, 0.625, 0.3375, 0.5273, 0.3375, 0.5273, 0.3375, 0.625, 0.3375, 0.625, 0.35, 0.5273, 0.35, 0.5273, 0.35, 0.625, 0.35, 0.625, 0.3625, 0.5273, 0.3625, 0.5273, 0.3625, 0.625, 0.3625, 0.625, 0.375, 0.5273, 0.375, 0.5273, 0.375, 0.625, 0.375, 0.625, 0.3875, 0.5273, 0.3875, 0.5273, 0.3875, 0.625, 0.3875, 0.625, 0.4, 0.5273, 0.4, 0.5273, 0.4, 0.625, 0.4, 0.625, 0.4125, 0.5273, 0.4125, 0.5273, 0.4125, 0.625, 0.4125, 0.625, 0.425, 0.5273, 0.425, 0.5273, 0.425, 0.625, 0.425, 0.625, 0.4375, 0.5273, 0.4375, 0.5273, 0.4375, 0.625, 0.4375, 0.625, 0.45, 0.5273, 0.45, 0.5273, 0.45, 0.625, 0.45, 0.625, 0.4625, 0.5273, 0.4625, 0.5273, 0.4625, 0.625, 0.4625, 0.625, 0.475, 0.5273, 0.475, 0.5273, 0.475, 0.625, 0.475, 0.625, 0.4875, 0.5273, 0.4875, 0.3375, 0.5868, 0.35, 0.5868, 0.35, 0.6206, 0.3375, 0.6206, 0.3125, 0.5868, 0.325, 0.5868, 0.325, 0.6206, 0.3125, 0.6206, 0.2875, 0.5868, 0.3, 0.5868, 0.3, 0.6206, 0.2875, 0.6206, 0.2625, 0.5868, 0.275, 0.5868, 0.275, 0.6206, 0.2625, 0.6206, 0.2375, 0.5868, 0.25, 0.5868, 0.25, 0.6206, 0.2375, 0.6206, 0.2125, 0.5868, 0.225, 0.5868, 0.225, 0.6206, 0.2125, 0.6206, 0.1875, 0.5868, 0.2, 0.5868, 0.2, 0.6206, 0.1875, 0.6206, 0.1625, 0.5868, 0.175, 0.5868, 0.175, 0.6206, 0.1625, 0.6206, 0.5273, 0.2625, 0.625, 0.2625, 0.625, 0.275, 0.5273, 0.275, 0.3725, 0.5889, 0.3765, 0.5894, 0.3908, 0.6482, 0.3845, 0.6436, 0.5273, 0.5868, 0.625, 0.5868, 0.625, 0.6206, 0.5273, 0.6206, 0.5273, 0.1183, 0.625, 0.1183, 0.625, 0.1294, 0.5273, 0.1294, 0.5273, 0.5775, 0.625, 0.5775, 0.625, 0.5868, 0.5273, 0.5868, 0.3713, 0.5375, 0.375, 0.5375, 0.375, 0.5417, 0.3713, 0.5417, 0.3713, 0.5775, 0.375, 0.5775, 0.375, 0.5833, 0.3713, 0.5833, 0.1287, 0.5375, 0.1375, 0.5375, 0.1375, 0.5417, 0.1287, 0.5417, 0.1287, 0.5775, 0.1375, 0.5775, 0.1375, 0.5833, 0.1287, 0.5833, 0.1375, 0.5868, 0.15, 0.5868, 0.15, 0.6206, 0.1375, 0.6206, 0.15, 0.5375, 0.1625, 0.5375, 0.1625, 0.5417, 0.15, 0.5417, 0.15, 0.5775, 0.1625, 0.5775, 0.1625, 0.5833, 0.15, 0.5833, 0.175, 0.5375, 0.1875, 0.5375, 0.1875, 0.5417, 0.175, 0.5417, 0.175, 0.5775, 0.1875, 0.5775, 0.1875, 0.5833, 0.175, 0.5833, 0.2, 0.5375, 0.2125, 0.5375, 0.2125, 0.5417, 0.2, 0.5417, 0.2, 0.5775, 0.2125, 0.5775, 0.2125, 0.5833, 0.2, 0.5833, 0.225, 0.5375, 0.2375, 0.5375, 0.2375, 0.5417, 0.225, 0.5417, 0.225, 0.5775, 0.2375, 0.5775, 0.2375, 0.5833, 0.225, 0.5833, 0.25, 0.5375, 0.2625, 0.5375, 0.2625, 0.5417, 0.25, 0.5417, 0.25, 0.5775, 0.2625, 0.5775, 0.2625, 0.5833, 0.25, 0.5833, 0.275, 0.5375, 0.2875, 0.5375, 0.2875, 0.5417, 0.275, 0.5417, 0.275, 0.5775, 0.2875, 0.5775, 0.2875, 0.5833, 0.275, 0.5833, 0.3, 0.5375, 0.3125, 0.5375, 0.3125, 0.5417, 0.3, 0.5417, 0.3, 0.5775, 0.3125, 0.5775, 0.3125, 0.5833, 0.3, 0.5833, 0.325, 0.5375, 0.3375, 0.5375, 0.3375, 0.5417, 0.325, 0.5417, 0.325, 0.5775, 0.3375, 0.5775, 0.3375, 0.5833, 0.325, 0.5833, 0.35, 0.5375, 0.3625, 0.5375, 0.3625, 0.5417, 0.35, 0.5417, 0.35, 0.5775, 0.3625, 0.5775, 0.3625, 0.5833, 0.35, 0.5833, 0.5273, 0.1705, 0.625, 0.1705, 0.625, 0.2058, 0.5273, 0.2058, 0.5273, 0.09155, 0.625, 0.09155, 0.625, 0.1183, 0.5273, 0.1183, 0.3908, 0.6482, 0.375, 0.6317, 0.375, 0.6317, 0.375, 0.6206, 0.5273, 0.6206, 0.625, 0.6206, 0.625, 0.6317, 0.5273, 0.6317, 0.3845, 0.6436, 0.4146, 0.7113, 0.0, 0.0, 0.2422, 0.4067, 0.35, 0.6206, 0.4146, 0.7113, 0.0, 0.0, 0.35, 0.6317, 0.3375, 0.6206, 0.35, 0.6206, 0.35, 0.6317, 0.0, 0.0, 0.325, 0.6206, 0.3375, 0.6206, 0.0, 0.0, 0.325, 0.6317, 0.3125, 0.6206, 0.325, 0.6206, 0.325, 0.6317, 0.0, 0.0, 0.3, 0.6206, 0.3125, 0.6206, 0.0, 0.0, 0.3, 0.6317, 0.2875, 0.6206, 0.3, 0.6206, 0.3, 0.6317, 0.0, 0.0, 0.275, 0.6206, 0.2875, 0.6206, 0.0, 0.0, 0.275, 0.6317, 0.2625, 0.6206, 0.275, 0.6206, 0.275, 0.6317, 0.0, 0.0, 0.25, 0.6206, 0.2625, 0.6206, 0.0, 0.0, 0.25, 0.6317, 0.2375, 0.6206, 0.25, 0.6206, 0.25, 0.6317, 0.0, 0.0, 0.225, 0.6206, 0.2375, 0.6206, 0.0, 0.0, 0.225, 0.6317, 0.2125, 0.6206, 0.225, 0.6206, 0.225, 0.6317, 0.0, 0.0, 0.2, 0.6206, 0.2125, 0.6206, 0.0, 0.0, 0.2, 0.6317, 0.1875, 0.6206, 0.2, 0.6206, 0.2, 0.6317, 0.0, 0.0, 0.175, 0.6206, 0.1875, 0.6206, 0.0, 0.0, 0.175, 0.6317, 0.1625, 0.6206, 0.175, 0.6206, 0.175, 0.6317, 0.1625, 0.6317, 0.5273, 0.00521, 0.625, 0.00521, 0.625, 0.0308, 0.5273, 0.0308, 0.35, 0.7119, 0.3625, 0.7119, 0.3625, 0.7192, 0.35, 0.7192, 0.3375, 0.7119, 0.35, 0.7119, 0.35, 0.7192, 0.3375, 0.7192, 0.325, 0.7119, 0.3375, 0.7119, 0.3375, 0.7192, 0.325, 0.7192, 0.3125, 0.7119, 0.325, 0.7119, 0.325, 0.7192, 0.3125, 0.7192, 0.3, 0.7119, 0.3125, 0.7119, 0.3125, 0.7192, 0.3, 0.7192, 0.2875, 0.7119, 0.3, 0.7119, 0.3, 0.7192, 0.2875, 0.7192, 0.275, 0.7119, 0.2875, 0.7119, 0.2875, 0.7192, 0.275, 0.7192, 0.2625, 0.7119, 0.275, 0.7119, 0.275, 0.7192, 0.2625, 0.7192, 0.25, 0.7119, 0.2625, 0.7119, 0.2625, 0.7192, 0.25, 0.7192, 0.2375, 0.7119, 0.25, 0.7119, 0.25, 0.7192, 0.2375, 0.7192, 0.225, 0.7119, 0.2375, 0.7119, 0.2375, 0.7192, 0.225, 0.7192, 0.2125, 0.7119, 0.225, 0.7119, 0.225, 0.7192, 0.2125, 0.7192, 0.2, 0.7119, 0.2125, 0.7119, 0.2125, 0.7192, 0.2, 0.7192, 0.1875, 0.7119, 0.2, 0.7119, 0.2, 0.7192, 0.1875, 0.7192, 0.175, 0.7119, 0.1875, 0.7119, 0.1875, 0.7192, 0.175, 0.7192, 0.3713, 0.7119, 0.375, 0.7119, 0.375, 0.7192, 0.3713, 0.7192, 0.5273, 0.7119, 0.625, 0.7119, 0.625, 0.7192, 0.5273, 0.7192, 0.5273, 0.6852, 0.625, 0.6852, 0.625, 0.7119, 0.5273, 0.7119, 0.3713, 0.6852, 0.375, 0.6852, 0.375, 0.7119, 0.3713, 0.7119, 0.1875, 0.6852, 0.2, 0.6852, 0.2, 0.7119, 0.1875, 0.7119, 0.2125, 0.6852, 0.225, 0.6852, 0.225, 0.7119, 0.2125, 0.7119, 0.2375, 0.6852, 0.25, 0.6852, 0.25, 0.7119, 0.2375, 0.7119, 0.2625, 0.6852, 0.275, 0.6852, 0.275, 0.7119, 0.2625, 0.7119, 0.2875, 0.6852, 0.3, 0.6852, 0.3, 0.7119, 0.2875, 0.7119, 0.3125, 0.6852, 0.325, 0.6852, 0.325, 0.7119, 0.3125, 0.7119, 0.3375, 0.6852, 0.35, 0.6852, 0.35, 0.7119, 0.3375, 0.7119, 0.5273, 0.0308, 0.625, 0.0308, 0.625, 0.03805, 0.5273, 0.03805, 0.35, 0.6585, 0.3625, 0.6585, 0.3625, 0.6852, 0.35, 0.6852, 0.3375, 0.6317, 0.35, 0.6317, 0.35, 0.6585, 0.3375, 0.6585, 0.3375, 0.6585, 0.35, 0.6585, 0.35, 0.6852, 0.3375, 0.6852, 0.325, 0.6585, 0.3375, 0.6585, 0.3375, 0.6852, 0.325, 0.6852, 0.3125, 0.6317, 0.325, 0.6317, 0.325, 0.6585, 0.3125, 0.6585, 0.3125, 0.6585, 0.325, 0.6585, 0.325, 0.6852, 0.3125, 0.6852, 0.3, 0.6585, 0.3125, 0.6585, 0.3125, 0.6852, 0.3, 0.6852, 0.2875, 0.6317, 0.3, 0.6317, 0.3, 0.6585, 0.2875, 0.6585, 0.2875, 0.6585, 0.3, 0.6585, 0.3, 0.6852, 0.2875, 0.6852, 0.275, 0.6585, 0.2875, 0.6585, 0.2875, 0.6852, 0.275, 0.6852, 0.2625, 0.6317, 0.275, 0.6317, 0.275, 0.6585, 0.2625, 0.6585, 0.2625, 0.6585, 0.275, 0.6585, 0.275, 0.6852, 0.2625, 0.6852, 0.25, 0.6585, 0.2625, 0.6585, 0.2625, 0.6852, 0.25, 0.6852, 0.2375, 0.6317, 0.25, 0.6317, 0.25, 0.6585, 0.2375, 0.6585, 0.2375, 0.6585, 0.25, 0.6585, 0.25, 0.6852, 0.2375, 0.6852, 0.225, 0.6585, 0.2375, 0.6585, 0.2375, 0.6852, 0.225, 0.6852, 0.2125, 0.6317, 0.225, 0.6317, 0.225, 0.6585, 0.2125, 0.6585, 0.2125, 0.6585, 0.225, 0.6585, 0.225, 0.6852, 0.2125, 0.6852, 0.2, 0.6585, 0.2125, 0.6585, 0.2125, 0.6852, 0.2, 0.6852, 0.1875, 0.6317, 0.2, 0.6317, 0.2, 0.6585, 0.1875, 0.6585, 0.1875, 0.6585, 0.2, 0.6585, 0.2, 0.6852, 0.1875, 0.6852, 0.175, 0.6585, 0.1875, 0.6585, 0.1875, 0.6852, 0.175, 0.6852, 0.3713, 0.6317, 0.375, 0.6317, 0.375, 0.6585, 0.3713, 0.6585, 0.3713, 0.6585, 0.375, 0.6585, 0.375, 0.6852, 0.3713, 0.6852, 0.5273, 0.6317, 0.625, 0.6317, 0.625, 0.6585, 0.5273, 0.6585, 0.5273, 0.6585, 0.625, 0.6585, 0.625, 0.6852, 0.5273, 0.6852, 0.5273, 0.03805, 0.625, 0.03805, 0.625, 0.0648, 0.5273, 0.0648, 0.5273, 0.0648, 0.625, 0.0648, 0.625, 0.09155, 0.5273, 0.09155, 0.375, 0.0648, 0.5273, 0.0648, 0.5273, 0.09155, 0.375, 0.09155, 0.375, 0.03805, 0.5273, 0.03805, 0.5273, 0.0648, 0.375, 0.0648, 0.375, 0.6585, 0.5273, 0.6585, 0.5273, 0.6852, 0.375, 0.6852, 0.375, 0.6317, 0.5273, 0.6317, 0.5273, 0.6585, 0.375, 0.6585, 0.375, 0.0308, 0.5273, 0.0308, 0.5273, 0.03805, 0.375, 0.03805, 0.375, 0.6852, 0.5273, 0.6852, 0.5273, 0.7119, 0.375, 0.7119, 0.375, 0.7119, 0.5273, 0.7119, 0.5273, 0.7192, 0.375, 0.7192, 0.375, 0.00521, 0.5273, 0.00521, 0.5273, 0.0308, 0.375, 0.0308, 0.375, 0.09155, 0.5273, 0.09155, 0.5273, 0.1183, 0.375, 0.1183, 0.625, 0.1632, 0.625, 0.1705, 0.5273, 0.1705, 0.5273, 0.1632, 0.375, 0.1183, 0.5273, 0.1183, 0.5273, 0.1294, 0.375, 0.1294, 0.3765, 0.5894, 0.5273, 0.5868, 0.5273, 0.6206, 0.3908, 0.6482, 0.375, 0.475, 0.5273, 0.475, 0.5273, 0.4875, 0.375, 0.4875, 0.375, 0.4625, 0.5273, 0.4625, 0.5273, 0.475, 0.375, 0.475, 0.375, 0.45, 0.5273, 0.45, 0.5273, 0.4625, 0.375, 0.4625, 0.375, 0.4375, 0.5273, 0.4375, 0.5273, 0.45, 0.375, 0.45, 0.375, 0.425, 0.5273, 0.425, 0.5273, 0.4375, 0.375, 0.4375, 0.375, 0.4125, 0.5273, 0.4125, 0.5273, 0.425, 0.375, 0.425, 0.375, 0.4, 0.5273, 0.4, 0.5273, 0.4125, 0.375, 0.4125, 0.375, 0.3875, 0.5273, 0.3875, 0.5273, 0.4, 0.375, 0.4, 0.375, 0.375, 0.5273, 0.375, 0.5273, 0.3875, 0.375, 0.3875, 0.375, 0.3625, 0.5273, 0.3625, 0.5273, 0.375, 0.375, 0.375, 0.375, 0.35, 0.5273, 0.35, 0.5273, 0.3625, 0.375, 0.3625, 0.375, 0.3375, 0.5273, 0.3375, 0.5273, 0.35, 0.375, 0.35, 0.375, 0.325, 0.5273, 0.325, 0.5273, 0.3375, 0.375, 0.3375, 0.375, 0.3125, 0.5273, 0.3125, 0.5273, 0.325, 0.375, 0.325, 0.375, 0.3, 0.5273, 0.3, 0.5273, 0.3125, 0.375, 0.3125, 0.375, 0.2875, 0.5273, 0.2875, 0.5273, 0.3, 0.375, 0.3, 0.375, 0.275, 0.5273, 0.275, 0.5273, 0.2875, 0.375, 0.2875, 0.375, 0.2537, 0.5273, 0.2537, 0.5273, 0.2625, 0.375, 0.2625, 0.375, 0.2625, 0.5273, 0.2625, 0.5273, 0.275, 0.375, 0.275, 0.375, 0.9625, 0.5273, 0.9625, 0.5273, 0.975, 0.375, 0.975, 0.375, 0.95, 0.5273, 0.95, 0.5273, 0.9625, 0.375, 0.9625, 0.375, 0.9375, 0.5273, 0.9375, 0.5273, 0.95, 0.375, 0.95, 0.375, 0.925, 0.5273, 0.925, 0.5273, 0.9375, 0.375, 0.9375, 0.375, 0.9125, 0.5273, 0.9125, 0.5273, 0.925, 0.375, 0.925, 0.375, 0.9, 0.5273, 0.9, 0.5273, 0.9125, 0.375, 0.9125, 0.375, 0.8875, 0.5273, 0.8875, 0.5273, 0.9, 0.375, 0.9, 0.375, 0.875, 0.5273, 0.875, 0.5273, 0.8875, 0.375, 0.8875, 0.375, 0.8625, 0.5273, 0.8625, 0.5273, 0.875, 0.375, 0.875, 0.375, 0.85, 0.5273, 0.85, 0.5273, 0.8625, 0.375, 0.8625, 0.375, 0.8375, 0.5273, 0.8375, 0.5273, 0.85, 0.375, 0.85, 0.375, 0.825, 0.5273, 0.825, 0.5273, 0.8375, 0.375, 0.8375, 0.375, 0.8125, 0.5273, 0.8125, 0.5273, 0.825, 0.375, 0.825, 0.375, 0.8, 0.5273, 0.8, 0.5273, 0.8125, 0.375, 0.8125, 0.375, 0.7875, 0.5273, 0.7875, 0.5273, 0.8, 0.375, 0.8, 0.375, 0.775, 0.5273, 0.775, 0.5273, 0.7875, 0.375, 0.7875, 0.375, 0.7625, 0.5273, 0.7625, 0.5273, 0.775, 0.375, 0.775, 0.375, 0.7537, 0.5273, 0.7537, 0.5273, 0.7625, 0.375, 0.7625, 0.375, 0.9963, 0.5273, 0.9963, 0.5273, 1.0, 0.375, 1.0, 0.375, 0.7448, 0.5273, 0.7448, 0.5273, 0.75, 0.375, 0.75, 0.375, 0.4963, 0.5273, 0.4963, 0.5273, 0.5, 0.375, 0.5, 0.375, 0.2467, 0.5273, 0.2467, 0.5273, 0.25, 0.375, 0.25, 0.375, 0.7192, 0.5273, 0.7192, 0.5273, 0.7448, 0.375, 0.7448, 0.375, 0.0, 0.5273, 0.0, 0.5273, 0.00521, 0.375, 0.00521, 0.5273, 0.0, 0.625, 0.0, 0.625, 0.00521, 0.5273, 0.00521, 0.3375, 0.7192, 0.35, 0.7192, 0.35, 0.7448, 0.3375, 0.7448, 0.3125, 0.7192, 0.325, 0.7192, 0.325, 0.7448, 0.3125, 0.7448, 0.2875, 0.7192, 0.3, 0.7192, 0.3, 0.7448, 0.2875, 0.7448, 0.2625, 0.7192, 0.275, 0.7192, 0.275, 0.7448, 0.2625, 0.7448, 0.2375, 0.7192, 0.25, 0.7192, 0.25, 0.7448, 0.2375, 0.7448, 0.2125, 0.7192, 0.225, 0.7192, 0.225, 0.7448, 0.2125, 0.7448, 0.1875, 0.7192, 0.2, 0.7192, 0.2, 0.7448, 0.1875, 0.7448, 0.3713, 0.7192, 0.375, 0.7192, 0.375, 0.7448, 0.3713, 0.7448, 0.5273, 0.7192, 0.625, 0.7192, 0.625, 0.7448, 0.5273, 0.7448, 0.1287, 0.7448, 0.1375, 0.7448, 0.1375, 0.75, 0.1287, 0.75, 0.375, 0.975, 0.5273, 0.975, 0.5273, 0.9875, 0.375, 0.9875, 0.15, 0.7448, 0.1625, 0.7448, 0.1625, 0.75, 0.15, 0.75, 0.1625, 0.7448, 0.175, 0.7448, 0.175, 0.75, 0.1625, 0.75, 0.15, 0.6206, 0.1625, 0.6206, 0.1625, 0.6317, 0.15, 0.6317, 0.1375, 0.7448, 0.15, 0.7448, 0.15, 0.75, 0.1375, 0.75, 0.1287, 0.6206, 0.1375, 0.6206, 0.1375, 0.6317, 0.1287, 0.6317, 0.1625, 0.7119, 0.175, 0.7119, 0.175, 0.7192, 0.1625, 0.7192, 0.15, 0.7119, 0.1625, 0.7119, 0.1625, 0.7192, 0.15, 0.7192, 0.1375, 0.6206, 0.15, 0.6206, 0.15, 0.6317, 0.1375, 0.6317, 0.1287, 0.7119, 0.1375, 0.7119, 0.1375, 0.7192, 0.1287, 0.7192, 0.1287, 0.6852, 0.1375, 0.6852, 0.1375, 0.7119, 0.1287, 0.7119, 0.1375, 0.7119, 0.15, 0.7119, 0.15, 0.7192, 0.1375, 0.7192, 0.15, 0.6852, 0.1625, 0.6852, 0.1625, 0.7119, 0.15, 0.7119, 0.1625, 0.6852, 0.175, 0.6852, 0.175, 0.7119, 0.1625, 0.7119, 0.1625, 0.6317, 0.175, 0.6317, 0.175, 0.6585, 0.1625, 0.6585, 0.1625, 0.6585, 0.175, 0.6585, 0.175, 0.6852, 0.1625, 0.6852, 0.15, 0.6317, 0.1625, 0.6317, 0.1625, 0.6585, 0.15, 0.6585, 0.15, 0.6585, 0.1625, 0.6585, 0.1625, 0.6852, 0.15, 0.6852, 0.1375, 0.6852, 0.15, 0.6852, 0.15, 0.7119, 0.1375, 0.7119, 0.1375, 0.6317, 0.15, 0.6317, 0.15, 0.6585, 0.1375, 0.6585, 0.1287, 0.6317, 0.1375, 0.6317, 0.1375, 0.6585, 0.1287, 0.6585, 0.1287, 0.6585, 0.1375, 0.6585, 0.1375, 0.6852, 0.1287, 0.6852, 0.1625, 0.7192, 0.175, 0.7192, 0.175, 0.7448, 0.1625, 0.7448, 0.15, 0.7192, 0.1625, 0.7192, 0.1625, 0.7448, 0.15, 0.7448, 0.1375, 0.6585, 0.15, 0.6585, 0.15, 0.6852, 0.1375, 0.6852, 0.1287, 0.7192, 0.1375, 0.7192, 0.1375, 0.7448, 0.1287, 0.7448, 0.375, 0.5033, 0.5273, 0.5033, 0.5273, 0.5355, 0.375, 0.5355, 0.3375, 0.5033, 0.35, 0.5033, 0.35, 0.5355, 0.3375, 0.5355, 0.3125, 0.5033, 0.325, 0.5033, 0.325, 0.5355, 0.3125, 0.5355, 0.2875, 0.5033, 0.3, 0.5033, 0.3, 0.5355, 0.2875, 0.5355, 0.2625, 0.5033, 0.275, 0.5033, 0.275, 0.5355, 0.2625, 0.5355, 0.2375, 0.5033, 0.25, 0.5033, 0.25, 0.5355, 0.2375, 0.5355, 0.2125, 0.5033, 0.225, 0.5033, 0.225, 0.5355, 0.2125, 0.5355, 0.1875, 0.5033, 0.2, 0.5033, 0.2, 0.5355, 0.1875, 0.5355, 0.1625, 0.5033, 0.175, 0.5033, 0.175, 0.5355, 0.1625, 0.5355, 0.1375, 0.7192, 0.15, 0.7192, 0.15, 0.7448, 0.1375, 0.7448, 0.3713, 0.5033, 0.375, 0.5033, 0.375, 0.5355, 0.3713, 0.5355, 0.5273, 0.5033, 0.625, 0.5033, 0.625, 0.5355, 0.5273, 0.5355, 0.5273, 0.2112, 0.625, 0.2112, 0.625, 0.2145, 0.5273, 0.2145, 0.35, 0.5417, 0.3625, 0.5417, 0.3625, 0.5775, 0.35, 0.5775, 0.325, 0.5417, 0.3375, 0.5417, 0.3375, 0.5775, 0.325, 0.5775, 0.3, 0.5417, 0.3125, 0.5417, 0.3125, 0.5775, 0.3, 0.5775, 0.275, 0.5417, 0.2875, 0.5417, 0.2875, 0.5775, 0.275, 0.5775, 0.25, 0.5417, 0.2625, 0.5417, 0.2625, 0.5775, 0.25, 0.5775, 0.225, 0.5417, 0.2375, 0.5417, 0.2375, 0.5775, 0.225, 0.5775, 0.2, 0.5417, 0.2125, 0.5417, 0.2125, 0.5775, 0.2, 0.5775, 0.175, 0.5417, 0.1875, 0.5417, 0.1875, 0.5775, 0.175, 0.5775, 0.15, 0.5417, 0.1625, 0.5417, 0.1625, 0.5775, 0.15, 0.5775, 0.1375, 0.5033, 0.15, 0.5033, 0.15, 0.5355, 0.1375, 0.5355, 0.1287, 0.5417, 0.1375, 0.5417, 0.1375, 0.5775, 0.1287, 0.5775, 0.3713, 0.5417, 0.375, 0.5417, 0.375, 0.5775, 0.3713, 0.5775, 0.5273, 0.5417, 0.625, 0.5417, 0.625, 0.5775, 0.5273, 0.5775, 0.5273, 0.5, 0.625, 0.5, 0.625, 0.5033, 0.5273, 0.5033, 0.3713, 0.5, 0.375, 0.5, 0.375, 0.5033, 0.3713, 0.5033, 0.1287, 0.5, 0.1375, 0.5, 0.1375, 0.5033, 0.1287, 0.5033, 0.15, 0.5, 0.1625, 0.5, 0.1625, 0.5033, 0.15, 0.5033, 0.1625, 0.5, 0.175, 0.5, 0.175, 0.5033, 0.1625, 0.5033, 0.175, 0.5, 0.1875, 0.5, 0.1875, 0.5033, 0.175, 0.5033, 0.1875, 0.5, 0.2, 0.5, 0.2, 0.5033, 0.1875, 0.5033, 0.2, 0.5, 0.2125, 0.5, 0.2125, 0.5033, 0.2, 0.5033, 0.2125, 0.5, 0.225, 0.5, 0.225, 0.5033, 0.2125, 0.5033, 0.225, 0.5, 0.2375, 0.5, 0.2375, 0.5033, 0.225, 0.5033, 0.2375, 0.5, 0.25, 0.5, 0.25, 0.5033, 0.2375, 0.5033, 0.25, 0.5, 0.2625, 0.5, 0.2625, 0.5033, 0.25, 0.5033, 0.2625, 0.5, 0.275, 0.5, 0.275, 0.5033, 0.2625, 0.5033, 0.275, 0.5, 0.2875, 0.5, 0.2875, 0.5033, 0.275, 0.5033, 0.2875, 0.5, 0.3, 0.5, 0.3, 0.5033, 0.2875, 0.5033, 0.3, 0.5, 0.3125, 0.5, 0.3125, 0.5033, 0.3, 0.5033, 0.3125, 0.5, 0.325, 0.5, 0.325, 0.5033, 0.3125, 0.5033, 0.325, 0.5, 0.3375, 0.5, 0.3375, 0.5033, 0.325, 0.5033, 0.3375, 0.5, 0.35, 0.5, 0.35, 0.5033, 0.3375, 0.5033, 0.35, 0.5, 0.3625, 0.5, 0.3625, 0.5033, 0.35, 0.5033, 0.375, 0.5, 0.5273, 0.5, 0.5273, 0.5033, 0.375, 0.5033, 0.375, 0.2145, 0.5273, 0.2145, 0.5273, 0.2467, 0.375, 0.2467, 0.5273, 0.2145, 0.625, 0.2145, 0.625, 0.2467, 0.5273, 0.2467, 0.5273, 0.9875, 0.625, 0.9875, 0.625, 0.9963, 0.5273, 0.9963, 0.5273, 0.25, 0.625, 0.25, 0.625, 0.2537, 0.5273, 0.2537, 0.125, 0.5868, 0.1287, 0.5868, 0.1287, 0.6206, 0.125, 0.6206, 0.375, 0.25, 0.5273, 0.25, 0.5273, 0.2537, 0.375, 0.2537, 0.375, 0.9875, 0.5273, 0.9875, 0.5273, 0.9963, 0.375, 0.9963, 0.125, 0.7448, 0.1287, 0.7448, 0.1287, 0.75, 0.125, 0.75, 0.125, 0.6206, 0.1287, 0.6206, 0.1287, 0.6317, 0.125, 0.6317, 0.125, 0.7119, 0.1287, 0.7119, 0.1287, 0.7192, 0.125, 0.7192, 0.125, 0.6852, 0.1287, 0.6852, 0.1287, 0.7119, 0.125, 0.7119, 0.125, 0.6317, 0.1287, 0.6317, 0.1287, 0.6585, 0.125, 0.6585, 0.125, 0.6585, 0.1287, 0.6585, 0.1287, 0.6852, 0.125, 0.6852, 0.125, 0.7192, 0.1287, 0.7192, 0.1287, 0.7448, 0.125, 0.7448, 0.125, 0.5033, 0.1287, 0.5033, 0.1287, 0.5355, 0.125, 0.5355, 0.1375, 0.5, 0.15, 0.5, 0.15, 0.5033, 0.1375, 0.5033, 0.3625, 0.5, 0.3713, 0.5, 0.3713, 0.5033, 0.3625, 0.5033, 0.3625, 0.5033, 0.3713, 0.5033, 0.3713, 0.5355, 0.3625, 0.5355, 0.3625, 0.7192, 0.3713, 0.7192, 0.3713, 0.7448, 0.3625, 0.7448, 0.375, 0.4875, 0.5273, 0.4875, 0.5273, 0.4963, 0.375, 0.4963, 0.375, 0.75, 0.5273, 0.75, 0.5273, 0.7537, 0.375, 0.7537, 0.3625, 0.6585, 0.3713, 0.6585, 0.3713, 0.6852, 0.3625, 0.6852, 0.3625, 0.6317, 0.3713, 0.6317, 0.3713, 0.6585, 0.3625, 0.6585, 0.3625, 0.6852, 0.3713, 0.6852, 0.3713, 0.7119, 0.3625, 0.7119, 0.3625, 0.7119, 0.3713, 0.7119, 0.3713, 0.7192, 0.3625, 0.7192, 0.3908, 0.6482, 0.3845, 0.6436, 0.2422, 0.4067, 0.375, 0.6317, 0.3673, 0.5952, 0.3725, 0.5889, 0.3845, 0.6436, 0.4146, 0.7113, 0.5273, 0.75, 0.625, 0.75, 0.625, 0.7537, 0.5273, 0.7537, 0.3625, 0.7448, 0.3713, 0.7448, 0.3713, 0.75, 0.3625, 0.75, 0.5273, 0.4875, 0.625, 0.4875, 0.625, 0.4963, 0.5273, 0.4963, 0.3625, 0.5355, 0.3713, 0.5355, 0.3713, 0.5375, 0.3625, 0.5375, 0.375, 0.5355, 0.5273, 0.5355, 0.5273, 0.5375, 0.375, 0.5375, 0.35, 0.5355, 0.3625, 0.5355, 0.3625, 0.5375, 0.35, 0.5375, 0.3375, 0.5355, 0.35, 0.5355, 0.35, 0.5375, 0.3375, 0.5375, 0.325, 0.5355, 0.3375, 0.5355, 0.3375, 0.5375, 0.325, 0.5375, 0.3125, 0.5355, 0.325, 0.5355, 0.325, 0.5375, 0.3125, 0.5375, 0.3, 0.5355, 0.3125, 0.5355, 0.3125, 0.5375, 0.3, 0.5375, 0.2875, 0.5355, 0.3, 0.5355, 0.3, 0.5375, 0.2875, 0.5375, 0.275, 0.5355, 0.2875, 0.5355, 0.2875, 0.5375, 0.275, 0.5375, 0.2625, 0.5355, 0.275, 0.5355, 0.275, 0.5375, 0.2625, 0.5375, 0.25, 0.5355, 0.2625, 0.5355, 0.2625, 0.5375, 0.25, 0.5375, 0.2375, 0.5355, 0.25, 0.5355, 0.25, 0.5375, 0.2375, 0.5375, 0.225, 0.5355, 0.2375, 0.5355, 0.2375, 0.5375, 0.225, 0.5375, 0.2125, 0.5355, 0.225, 0.5355, 0.225, 0.5375, 0.2125, 0.5375, 0.2, 0.5355, 0.2125, 0.5355, 0.2125, 0.5375, 0.2, 0.5375, 0.1875, 0.5355, 0.2, 0.5355, 0.2, 0.5375, 0.1875, 0.5375, 0.175, 0.5355, 0.1875, 0.5355, 0.1875, 0.5375, 0.175, 0.5375, 0.1625, 0.5355, 0.175, 0.5355, 0.175, 0.5375, 0.1625, 0.5375, 0.15, 0.5355, 0.1625, 0.5355, 0.1625, 0.5375, 0.15, 0.5375, 0.1375, 0.5355, 0.15, 0.5355, 0.15, 0.5375, 0.1375, 0.5375, 0.1287, 0.5355, 0.1375, 0.5355, 0.1375, 0.5375, 0.1287, 0.5375, 0.3713, 0.5355, 0.375, 0.5355, 0.375, 0.5375, 0.3713, 0.5375, 0.5273, 0.5355, 0.625, 0.5355, 0.625, 0.5375, 0.5273, 0.5375, 0.3625, 0.5833, 0.3713, 0.5833, 0.3725, 0.5889, 0.3673, 0.5952, 0.125, 0.5833, 0.1287, 0.5833, 0.1287, 0.5868, 0.125, 0.5868, 0.375, 0.1294, 0.5273, 0.1294, 0.5273, 0.1632, 0.375, 0.1632, 0.5273, 0.1294, 0.625, 0.1294, 0.625, 0.1632, 0.5273, 0.1632, 0.1375, 0.5833, 0.15, 0.5833, 0.15, 0.5868, 0.1375, 0.5868, 0.3713, 0.5833, 0.375, 0.5833, 0.3765, 0.5894, 0.3725, 0.5889, 0.1287, 0.5833, 0.1375, 0.5833, 0.1375, 0.5868, 0.1287, 0.5868, 0.15, 0.5833, 0.1625, 0.5833, 0.1625, 0.5868, 0.15, 0.5868, 0.1625, 0.5833, 0.175, 0.5833, 0.175, 0.5868, 0.1625, 0.5868, 0.175, 0.5833, 0.1875, 0.5833, 0.1875, 0.5868, 0.175, 0.5868, 0.1875, 0.5833, 0.2, 0.5833, 0.2, 0.5868, 0.1875, 0.5868, 0.2, 0.5833, 0.2125, 0.5833, 0.2125, 0.5868, 0.2, 0.5868, 0.2125, 0.5833, 0.225, 0.5833, 0.225, 0.5868, 0.2125, 0.5868, 0.225, 0.5833, 0.2375, 0.5833, 0.2375, 0.5868, 0.225, 0.5868, 0.2375, 0.5833, 0.25, 0.5833, 0.25, 0.5868, 0.2375, 0.5868, 0.25, 0.5833, 0.2625, 0.5833, 0.2625, 0.5868, 0.25, 0.5868, 0.2625, 0.5833, 0.275, 0.5833, 0.275, 0.5868, 0.2625, 0.5868, 0.275, 0.5833, 0.2875, 0.5833, 0.2875, 0.5868, 0.275, 0.5868, 0.2875, 0.5833, 0.3, 0.5833, 0.3, 0.5868, 0.2875, 0.5868, 0.3, 0.5833, 0.3125, 0.5833, 0.3125, 0.5868, 0.3, 0.5868, 0.3125, 0.5833, 0.325, 0.5833, 0.325, 0.5868, 0.3125, 0.5868, 0.325, 0.5833, 0.3375, 0.5833, 0.3375, 0.5868, 0.325, 0.5868, 0.3375, 0.5833, 0.35, 0.5833, 0.35, 0.5868, 0.3375, 0.5868, 0.35, 0.5833, 0.3625, 0.5833, 0.3673, 0.5952, 0.35, 0.5868, 0.1287, 0.5355, 0.1287, 0.5375, 0.375, 0.2125, 0.375, 0.2145, 0.3765, 0.5894, 0.375, 0.5833, 0.5273, 0.5775, 0.5273, 0.5868, 0.5273, 0.1632, 0.5273, 0.1705, 0.125, 0.5833, 0.375, 0.1632, 0.5273, 0.2112, 0.5273, 0.2145, 0.375, 0.2145, 0.375, 0.2125])
me_cube_001.use_remesh_fix_poles = True
me_cube_001.use_remesh_preserve_attributes = False
me_cube_001.use_mirror_vertex_groups = False
me_cube_001.update()

# ---- objects
ob_light = bpy.data.objects.new('Light', light_light)
ob_camera = bpy.data.objects.new('Camera', cam_camera)
ob_cube = bpy.data.objects.new('Cube', me_cube_001)

# ---- transforms, parenting, visibility, modifiers, constraints
ob_light.location = (4.076, 1.005, 5.904)
ob_light.rotation_euler = (0.6503, 0.05522, 1.866)
ob_light.lock_rotations_4d = False
ob_light.empty_display_type = 'ARROWS'
ob_light.color = (0.0, 0.0, 0.0, 0.0)
ob_light.lineart.crease_threshold = 0.0
ob_camera.location = (7.359, -6.926, 4.958)
ob_camera.rotation_euler = (1.109, 0.0, 0.8149)
ob_camera.lock_rotations_4d = False
ob_camera.empty_display_type = 'ARROWS'
ob_camera.color = (0.0, 0.0, 0.0, 0.0)
ob_camera.display_type = 'WIRE'
ob_camera.lineart.crease_threshold = 0.0
ob_cube.location = (0.0, 0.0, 0.0)
ob_cube.lineart.crease_threshold = 0.0
_m = ob_cube.modifiers.new('Solidify', 'SOLIDIFY')
_m.thickness = -0.023
_m.use_even_offset = True
_m = ob_cube.modifiers.new('Subdivision', 'SUBSURF')
_m.uv_smooth = 'PRESERVE_CORNERS'

# ---- collection membership
col_collection.objects.link(ob_light)
col_collection.objects.link(ob_camera)
col_collection.objects.link(ob_cube)

# ---- scene / render settings (as saved in the file)
scene.camera = ob_camera
scene.frame_start = 1; scene.frame_end = 250; scene.frame_set(3)
scene.render.engine = 'BLENDER_EEVEE_NEXT'
scene.cycles.use_denoising = False
scene.cycles.samples = 128
scene.cycles.sampling_pattern = 'TABULATED_SOBOL'
scene.cycles.use_adaptive_sampling = False
scene.cycles.use_light_tree = False
scene.view_settings.view_transform = 'Filmic'
bpy.context.view_layer.update()
